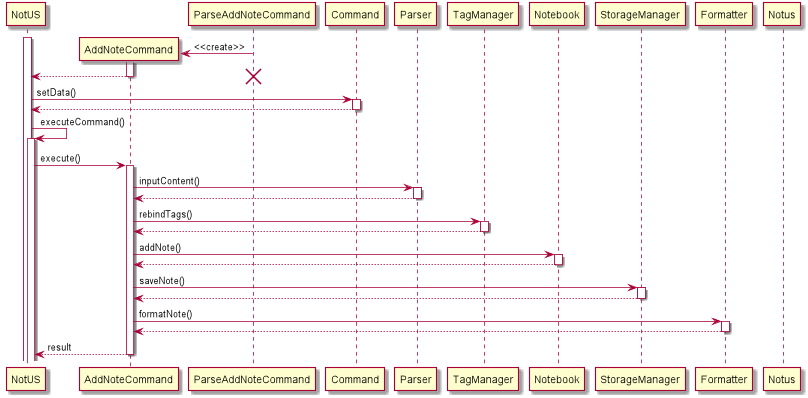

The diagram above was rendered by PlantUML. Its source (embedded in the PNG):
@startuml

activate NotUS

create AddNoteCommand

ParseAddNoteCommand -> AddNoteCommand: <<create>>

activate AddNoteCommand
AddNoteCommand --> NotUS
deactivate AddNoteCommand

deactivate ParseAddNoteCommand

destroy ParseAddNoteCommand

NotUS -> Command: setData()

activate Command
Command --> NotUS
deactivate Command

NotUS -> NotUS: executeCommand()
activate NotUS
NotUS -> AddNoteCommand: execute()

activate AddNoteCommand
AddNoteCommand -> Parser: inputContent()
activate Parser
return

deactivate Parser
AddNoteCommand -> TagManager: rebindTags()
activate TagManager
return
deactivate TagManager

AddNoteCommand -> Notebook: addNote()
activate Notebook
return
deactivate Notebook

AddNoteCommand -> StorageManager: saveNote()
activate StorageManager
return
deactivate StorageManager

AddNoteCommand -> Formatter: formatNote()
activate Formatter
return
deactivate Formatter

AddNoteCommand --> NotUS: result
deactivate AddNoteCommand

deactivate Notus

@enduml